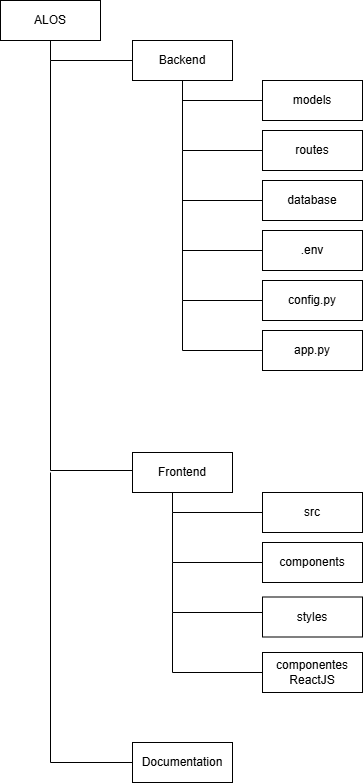

The diagram above was exported from draw.io. Its source (the exported page's mxGraphModel, read from the mxfile embedded in the PNG):
<mxGraphModel dx="1030" dy="623" grid="1" gridSize="10" guides="1" tooltips="1" connect="1" arrows="1" fold="1" page="1" pageScale="1" pageWidth="827" pageHeight="1169" math="0" shadow="0">
  <root>
    <mxCell id="0" />
    <mxCell id="1" parent="0" />
    <mxCell id="Klw5pKFcWYlaAStv2qnX-17" edge="1" parent="1" source="Klw5pKFcWYlaAStv2qnX-1" style="edgeStyle=orthogonalEdgeStyle;rounded=0;orthogonalLoop=1;jettySize=auto;html=1;exitX=0.5;exitY=1;exitDx=0;exitDy=0;entryX=0;entryY=0.5;entryDx=0;entryDy=0;endArrow=none;endFill=0;" target="Klw5pKFcWYlaAStv2qnX-11">
      <mxGeometry relative="1" as="geometry" />
    </mxCell>
    <mxCell id="Klw5pKFcWYlaAStv2qnX-1" parent="1" style="rounded=0;whiteSpace=wrap;html=1;" value="Backend" vertex="1">
      <mxGeometry height="40" width="100" x="202" y="120" as="geometry" />
    </mxCell>
    <mxCell id="Klw5pKFcWYlaAStv2qnX-10" parent="1" style="rounded=0;whiteSpace=wrap;html=1;" value="Frontend" vertex="1">
      <mxGeometry height="40" width="100" x="202" y="532" as="geometry" />
    </mxCell>
    <mxCell id="Klw5pKFcWYlaAStv2qnX-11" parent="1" style="rounded=0;whiteSpace=wrap;html=1;" value="models" vertex="1">
      <mxGeometry height="40" width="100" x="332" y="160" as="geometry" />
    </mxCell>
    <mxCell id="Klw5pKFcWYlaAStv2qnX-12" parent="1" style="rounded=0;whiteSpace=wrap;html=1;" value="routes" vertex="1">
      <mxGeometry height="40" width="100" x="332" y="210" as="geometry" />
    </mxCell>
    <mxCell id="Klw5pKFcWYlaAStv2qnX-13" parent="1" style="rounded=0;whiteSpace=wrap;html=1;" value="database" vertex="1">
      <mxGeometry height="40" width="100" x="332" y="260" as="geometry" />
    </mxCell>
    <mxCell id="Klw5pKFcWYlaAStv2qnX-14" parent="1" style="rounded=0;whiteSpace=wrap;html=1;" value=".env" vertex="1">
      <mxGeometry height="40" width="100" x="332" y="310" as="geometry" />
    </mxCell>
    <mxCell id="Klw5pKFcWYlaAStv2qnX-15" parent="1" style="rounded=0;whiteSpace=wrap;html=1;" value="config.py" vertex="1">
      <mxGeometry height="40" width="100" x="332" y="360" as="geometry" />
    </mxCell>
    <mxCell id="Klw5pKFcWYlaAStv2qnX-16" parent="1" style="rounded=0;whiteSpace=wrap;html=1;" value="Documentation" vertex="1">
      <mxGeometry height="40" width="100" x="202" y="822" as="geometry" />
    </mxCell>
    <mxCell id="Klw5pKFcWYlaAStv2qnX-18" edge="1" parent="1" style="edgeStyle=orthogonalEdgeStyle;rounded=0;orthogonalLoop=1;jettySize=auto;html=1;exitX=0.5;exitY=1;exitDx=0;exitDy=0;endArrow=none;endFill=0;">
      <mxGeometry relative="1" as="geometry">
        <Array as="points">
          <mxPoint x="252" y="230" />
          <mxPoint x="332" y="230" />
        </Array>
        <mxPoint x="252" y="170" as="sourcePoint" />
        <mxPoint x="332" y="230" as="targetPoint" />
      </mxGeometry>
    </mxCell>
    <mxCell id="Klw5pKFcWYlaAStv2qnX-19" edge="1" parent="1" style="edgeStyle=orthogonalEdgeStyle;rounded=0;orthogonalLoop=1;jettySize=auto;html=1;exitX=0.5;exitY=1;exitDx=0;exitDy=0;endArrow=none;endFill=0;entryX=0;entryY=0.5;entryDx=0;entryDy=0;" target="Klw5pKFcWYlaAStv2qnX-13">
      <mxGeometry relative="1" as="geometry">
        <Array as="points">
          <mxPoint x="252" y="280" />
        </Array>
        <mxPoint x="252" y="230" as="sourcePoint" />
        <mxPoint x="332" y="290" as="targetPoint" />
      </mxGeometry>
    </mxCell>
    <mxCell id="Klw5pKFcWYlaAStv2qnX-20" edge="1" parent="1" style="edgeStyle=orthogonalEdgeStyle;rounded=0;orthogonalLoop=1;jettySize=auto;html=1;exitX=0.5;exitY=1;exitDx=0;exitDy=0;endArrow=none;endFill=0;">
      <mxGeometry relative="1" as="geometry">
        <Array as="points">
          <mxPoint x="252" y="330" />
          <mxPoint x="332" y="330" />
        </Array>
        <mxPoint x="252" y="270" as="sourcePoint" />
        <mxPoint x="332" y="330" as="targetPoint" />
      </mxGeometry>
    </mxCell>
    <mxCell id="Klw5pKFcWYlaAStv2qnX-21" edge="1" parent="1" style="edgeStyle=orthogonalEdgeStyle;rounded=0;orthogonalLoop=1;jettySize=auto;html=1;exitX=0.5;exitY=1;exitDx=0;exitDy=0;endArrow=none;endFill=0;">
      <mxGeometry relative="1" as="geometry">
        <Array as="points">
          <mxPoint x="252" y="380" />
          <mxPoint x="332" y="380" />
        </Array>
        <mxPoint x="252" y="320" as="sourcePoint" />
        <mxPoint x="332" y="380" as="targetPoint" />
      </mxGeometry>
    </mxCell>
    <mxCell id="Klw5pKFcWYlaAStv2qnX-22" parent="1" style="rounded=0;whiteSpace=wrap;html=1;" value="src" vertex="1">
      <mxGeometry height="40" width="100" x="332" y="572" as="geometry" />
    </mxCell>
    <mxCell id="Klw5pKFcWYlaAStv2qnX-23" parent="1" style="rounded=0;whiteSpace=wrap;html=1;" value="components" vertex="1">
      <mxGeometry height="40" width="100" x="332" y="622" as="geometry" />
    </mxCell>
    <mxCell id="Klw5pKFcWYlaAStv2qnX-24" parent="1" style="rounded=0;whiteSpace=wrap;html=1;" value="styles" vertex="1">
      <mxGeometry height="40" width="100" x="332" y="676.5" as="geometry" />
    </mxCell>
    <mxCell id="Klw5pKFcWYlaAStv2qnX-25" edge="1" parent="1" style="edgeStyle=orthogonalEdgeStyle;rounded=0;orthogonalLoop=1;jettySize=auto;html=1;exitX=0.5;exitY=1;exitDx=0;exitDy=0;endArrow=none;endFill=0;entryX=0;entryY=0.5;entryDx=0;entryDy=0;" target="Klw5pKFcWYlaAStv2qnX-22">
      <mxGeometry relative="1" as="geometry">
        <Array as="points">
          <mxPoint x="242" y="592" />
        </Array>
        <mxPoint x="242" y="572" as="sourcePoint" />
        <mxPoint x="322" y="632" as="targetPoint" />
      </mxGeometry>
    </mxCell>
    <mxCell id="Klw5pKFcWYlaAStv2qnX-26" edge="1" parent="1" style="edgeStyle=orthogonalEdgeStyle;rounded=0;orthogonalLoop=1;jettySize=auto;html=1;exitX=0.5;exitY=1;exitDx=0;exitDy=0;endArrow=none;endFill=0;">
      <mxGeometry relative="1" as="geometry">
        <Array as="points">
          <mxPoint x="242" y="642" />
          <mxPoint x="332" y="642" />
        </Array>
        <mxPoint x="242" y="592" as="sourcePoint" />
        <mxPoint x="332" y="642" as="targetPoint" />
      </mxGeometry>
    </mxCell>
    <mxCell id="Klw5pKFcWYlaAStv2qnX-27" edge="1" parent="1" style="edgeStyle=orthogonalEdgeStyle;rounded=0;orthogonalLoop=1;jettySize=auto;html=1;exitX=0.5;exitY=1;exitDx=0;exitDy=0;endArrow=none;endFill=0;">
      <mxGeometry relative="1" as="geometry">
        <Array as="points">
          <mxPoint x="242" y="692" />
          <mxPoint x="332" y="692" />
        </Array>
        <mxPoint x="242" y="642" as="sourcePoint" />
        <mxPoint x="332" y="692" as="targetPoint" />
      </mxGeometry>
    </mxCell>
    <mxCell id="Klw5pKFcWYlaAStv2qnX-28" parent="1" style="rounded=0;whiteSpace=wrap;html=1;" value="componentes ReactJS" vertex="1">
      <mxGeometry height="40" width="100" x="332" y="732" as="geometry" />
    </mxCell>
    <mxCell id="Klw5pKFcWYlaAStv2qnX-29" edge="1" parent="1" style="edgeStyle=orthogonalEdgeStyle;rounded=0;orthogonalLoop=1;jettySize=auto;html=1;endArrow=none;endFill=0;">
      <mxGeometry relative="1" as="geometry">
        <Array as="points">
          <mxPoint x="242" y="752" />
          <mxPoint x="332" y="752" />
        </Array>
        <mxPoint x="242" y="692" as="sourcePoint" />
        <mxPoint x="332" y="752" as="targetPoint" />
      </mxGeometry>
    </mxCell>
    <mxCell id="Klw5pKFcWYlaAStv2qnX-30" parent="1" style="rounded=0;whiteSpace=wrap;html=1;" value="ALOS" vertex="1">
      <mxGeometry height="40" width="100" x="70" y="80" as="geometry" />
    </mxCell>
    <mxCell id="Klw5pKFcWYlaAStv2qnX-31" edge="1" parent="1" source="Klw5pKFcWYlaAStv2qnX-30" style="edgeStyle=orthogonalEdgeStyle;rounded=0;orthogonalLoop=1;jettySize=auto;html=1;exitX=0.5;exitY=1;exitDx=0;exitDy=0;endArrow=none;endFill=0;entryX=0;entryY=0.5;entryDx=0;entryDy=0;" target="Klw5pKFcWYlaAStv2qnX-1">
      <mxGeometry relative="1" as="geometry">
        <Array as="points">
          <mxPoint x="120" y="140" />
        </Array>
        <mxPoint x="70" y="170" as="sourcePoint" />
        <mxPoint x="200" y="140" as="targetPoint" />
      </mxGeometry>
    </mxCell>
    <mxCell id="Klw5pKFcWYlaAStv2qnX-32" edge="1" parent="1" style="edgeStyle=orthogonalEdgeStyle;rounded=0;orthogonalLoop=1;jettySize=auto;html=1;exitX=0.5;exitY=1;exitDx=0;exitDy=0;endArrow=none;endFill=0;entryX=0;entryY=0.5;entryDx=0;entryDy=0;" target="Klw5pKFcWYlaAStv2qnX-10">
      <mxGeometry relative="1" as="geometry">
        <Array as="points">
          <mxPoint x="120" y="550" />
          <mxPoint x="202" y="550" />
        </Array>
        <mxPoint x="120" y="140" as="sourcePoint" />
        <mxPoint x="202" y="460" as="targetPoint" />
      </mxGeometry>
    </mxCell>
    <mxCell id="Klw5pKFcWYlaAStv2qnX-33" edge="1" parent="1" style="edgeStyle=orthogonalEdgeStyle;rounded=0;orthogonalLoop=1;jettySize=auto;html=1;exitX=0.5;exitY=1;exitDx=0;exitDy=0;endArrow=none;endFill=0;entryX=0;entryY=0.5;entryDx=0;entryDy=0;" target="Klw5pKFcWYlaAStv2qnX-16">
      <mxGeometry relative="1" as="geometry">
        <Array as="points">
          <mxPoint x="120" y="842" />
        </Array>
        <mxPoint x="120" y="552" as="sourcePoint" />
        <mxPoint x="202" y="872" as="targetPoint" />
      </mxGeometry>
    </mxCell>
    <mxCell id="Klw5pKFcWYlaAStv2qnX-34" parent="1" style="rounded=0;whiteSpace=wrap;html=1;" value="app.py" vertex="1">
      <mxGeometry height="40" width="100" x="332" y="410" as="geometry" />
    </mxCell>
    <mxCell id="Klw5pKFcWYlaAStv2qnX-35" edge="1" parent="1" style="edgeStyle=orthogonalEdgeStyle;rounded=0;orthogonalLoop=1;jettySize=auto;html=1;exitX=0.5;exitY=1;exitDx=0;exitDy=0;endArrow=none;endFill=0;">
      <mxGeometry relative="1" as="geometry">
        <Array as="points">
          <mxPoint x="252" y="430" />
          <mxPoint x="332" y="430" />
        </Array>
        <mxPoint x="252" y="380" as="sourcePoint" />
        <mxPoint x="332" y="430" as="targetPoint" />
      </mxGeometry>
    </mxCell>
  </root>
</mxGraphModel>